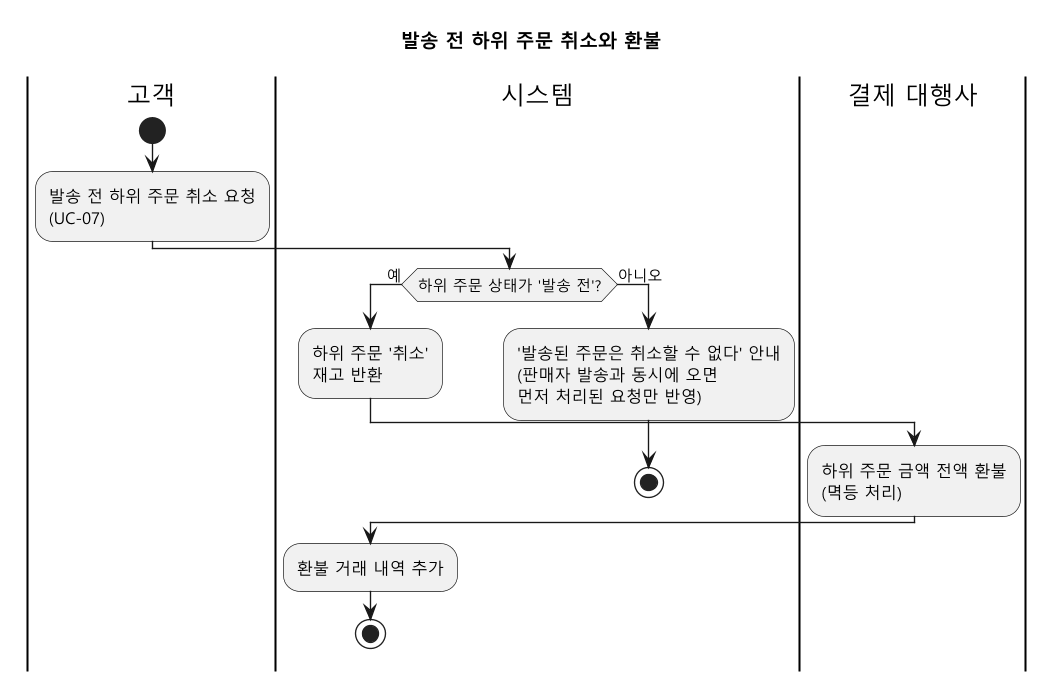

The diagram above was rendered by PlantUML. Its source (embedded in the PNG):
@startuml
skinparam defaultFontName "Malgun Gothic"
skinparam dpi 130
' 비즈니스 프로세스: 발송 전 하위 주문 취소와 환불
title 발송 전 하위 주문 취소와 환불

|고객|
start
:발송 전 하위 주문 취소 요청\n(UC-07);

|시스템|
if (하위 주문 상태가 '발송 전'?) then (예)
  :하위 주문 '취소'\n재고 반환;
  |결제 대행사|
  :하위 주문 금액 전액 환불\n(멱등 처리);
  |시스템|
  :환불 거래 내역 추가;
  stop
else (아니오)
  :'발송된 주문은 취소할 수 없다' 안내\n(판매자 발송과 동시에 오면\n먼저 처리된 요청만 반영);
  stop
endif
@enduml